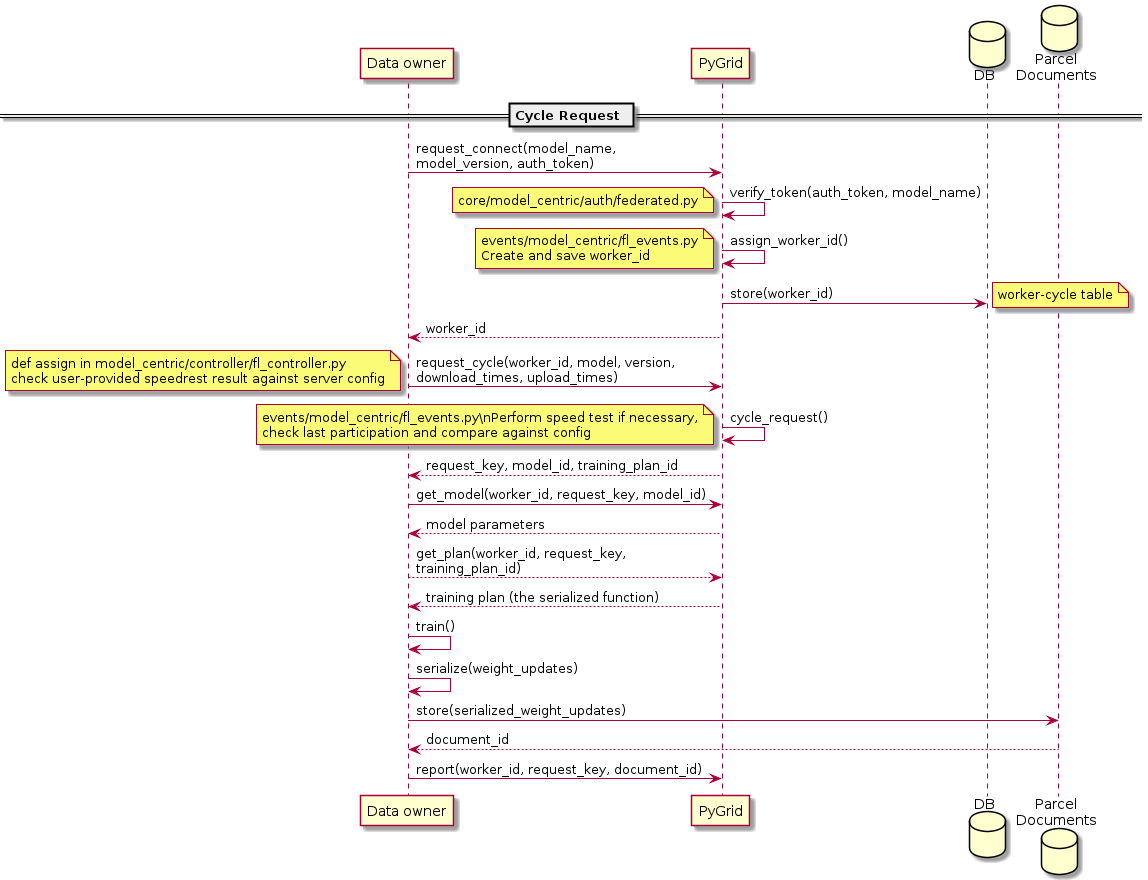

The diagram above was rendered by PlantUML. Its source (embedded in the PNG):
@startuml Cycle Request

skinparam maxMessageSize 300

participant "Data owner" as do
participant PyGrid as grid
database DB as db
database "Parcel\nDocuments" as padb

== Cycle Request ==
do -> grid: request_connect(model_name, model_version, auth_token)
grid -> grid: verify_token(auth_token, model_name)
note left: core/model_centric/auth/federated.py
grid -> grid: assign_worker_id()
note left: events/model_centric/fl_events.py\nCreate and save worker_id
grid -> db: store(worker_id)
note right: worker-cycle table
grid --> do: worker_id

do -> grid: request_cycle(worker_id, model, version, download_times, upload_times)
note left
    def assign in model_centric/controller/fl_controller.py
    check user-provided speedrest result against server config
end note
grid -> grid: cycle_request()
note left
    events/model_centric/fl_events.py\nPerform speed test if necessary,
    check last participation and compare against config
end note
grid --> do: request_key, model_id, training_plan_id
do -> grid: get_model(worker_id, request_key, model_id)
grid --> do: model parameters
do --> grid: get_plan(worker_id, request_key, training_plan_id)
grid --> do: training plan (the serialized function)
do -> do: train()
do -> do: serialize(weight_updates)
do -> padb: store(serialized_weight_updates)
padb --> do: document_id
do -> grid: report(worker_id, request_key, document_id)

@enduml